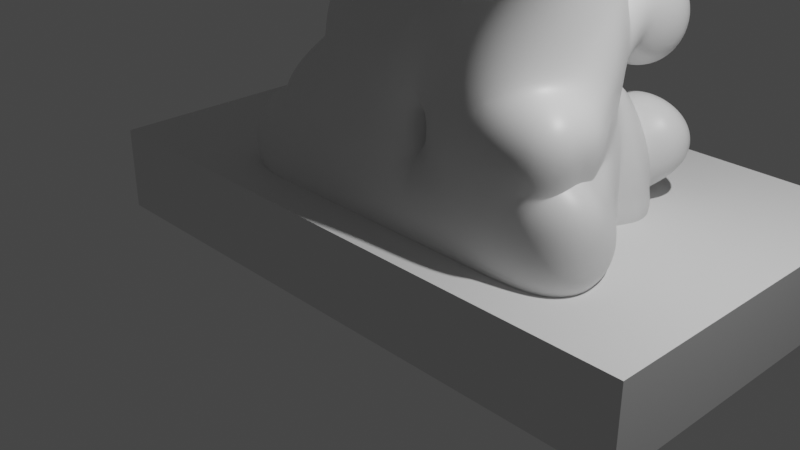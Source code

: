 # Source: gasCloud_straight_05.blend  (saved by Blender 2.81.16; exported with 4.5.12 LTS)
import bpy
from mathutils import Matrix  # noqa: F401  (used for matrix-valued properties, if any)

bpy.ops.wm.read_factory_settings(use_empty=True)
scene = bpy.context.scene
scene.name = 'Scene'

# ---- collections
col_collection = bpy.data.collections.new('Collection'); scene.collection.children.link(col_collection)

# ---- materials (node trees are filled in below, after node groups)
mat_material = bpy.data.materials.new('Material')
mat_material.alpha_threshold = 0.0
mat_material.use_transparent_shadow = False
mat_material.line_color = (0.0, 0.0, 0.0, 1.0)

# ---- material node trees
mat_material.use_nodes = True; mat_material.node_tree.nodes.clear()
_N = mat_material.node_tree.nodes; _L = mat_material.node_tree.links
n0 = _N.new('ShaderNodeOutputMaterial'); n0.name = 'Material Output'; n0.location = (300, 300)
n1 = _N.new('ShaderNodeBsdfPrincipled'); n1.name = 'Principled BSDF'; n1.location = (10, 300)
n1.distribution = 'GGX'
n1.subsurface_method = 'BURLEY'
n1.inputs[2].default_value = 0.4
n1.inputs[3].default_value = 1.45
n1.inputs[27].default_value = (0.0, 0.0, 0.0, 1.0)
n1.inputs[28].default_value = 1.0
_L.new(n1.outputs[0], n0.inputs[0])
n0.is_active_output = True

# ---- world
world_world = bpy.data.worlds.new('World'); scene.world = world_world
world_world.use_nodes = True; world_world.node_tree.nodes.clear()
_N = world_world.node_tree.nodes; _L = world_world.node_tree.links
n0 = _N.new('ShaderNodeOutputWorld'); n0.name = 'World Output'; n0.location = (300, 300)
n1 = _N.new('ShaderNodeBackground'); n1.name = 'Background'; n1.location = (10, 300)
n1.inputs[0].default_value = (0.05088, 0.05088, 0.05088, 1.0)
_L.new(n1.outputs[0], n0.inputs[0])
n0.is_active_output = True
world_world.color = (0.05088, 0.05088, 0.05088)
world_world.use_sun_shadow = False
world_world.sun_shadow_jitter_overblur = 0.0

# ---- cameras
cam_camera = bpy.data.cameras.new('Camera')
cam_camera.clip_end = 100.0
cam_camera.ortho_scale = 7.314

# ---- lights
light_light = bpy.data.lights.new('Light', 'POINT')
light_light.transmission_factor = 0.0
light_light.energy = 1000.0
light_light.shadow_soft_size = 0.1
light_light.shadow_maximum_resolution = 0.006
light_light.use_absolute_resolution = True

# ---- meshes
me_cube = bpy.data.meshes.new('Cube')
me_cube.from_pydata([(1.538, 1.0, 1.5), (1.536, 1.1, 0.7), (1.108, 0.0, 1.5), (1.097, 0.0, 0.5), (0.5723, 1.0, 1.5), (0.5581, 1.0, 0.8476), (0.5769, 0.0, 1.213), (0.4996, 0.0, 0.8071), (1.238, 1.521, 3.0), (1.176, 0.1977, 2.5), (0.6661, 1.0, 2.5), (0.5691, 0.1977, 2.5), (1.534, 0.848, 3.5), (1.491, 0.0, 3.5), (0.7658, 0.7336, 3.499), (0.7587, 0.0, 3.5), (0.1495, 1.0, 0.8476), (0.1176, 0.0, 1.229), (0.215, 0.0, 0.7993), (0.1095, 1.076, 2.752), (0.1535, 0.0, 2.2), (-0.2124, 1.432, 0.4756), (-0.2683, 0.0, 1.5), (-0.2634, 0.0, 0.5), (-0.9546, 1.008, 1.728), (-0.5397, 1.0, 0.5), (-0.9239, 0.0, 1.5), (-0.9109, 0.0, 0.5), (-1.491, 0.4, 1.0), (-1.491, 0.5, 0.5), (-1.491, 0.0, 1.0), (-1.491, 0.0, 0.5), (-0.4714, 0.5, 2.5), (-0.5741, 0.0, 2.3), (-0.7281, 0.5, 2.254), (-0.7943, 0.118, 2.009), (1.909, 0.5, 1.1), (1.909, 0.5, 0.5), (1.909, 0.0, 1.281), (1.909, 0.0, 0.5), (1.253, 1.5, 0.5), (0.6262, 1.5, 0.5), (1.275, 1.5, 1.5), (0.636, 1.5, 1.5), (0.8432, 1.5, 2.0), (1.181, 1.5, 2.0), (0.1417, 1.178, 1.754), (0.02197, 1.776, 0.3419), (-0.2681, 1.298, 1.702), (-0.273, 1.776, 0.3419), (1.359, 1.0, 0.7), (0.5321, 0.0, 1.071), (1.138, 0.0, 1.0), (0.7041, 1.0, 1.024), (0.1522, 0.0, 1.0), (-0.2565, 0.0, 1.0), (-0.2635, 1.0, 1.0), (-0.9142, 0.0, 1.0), (-0.6877, 1.0, 1.1), (-1.491, 0.0, 0.75), (-1.491, 0.5, 0.75), (1.561, 0.5, 0.8), (1.647, 0.0, 0.8), (1.254, 1.5, 1.2), (0.6255, 1.5, 1.2), (0.06913, 1.5, 0.8058), (-0.2039, 1.5, 0.8058), (1.245, 2.0, 0.5), (0.6986, 2.0, 0.5), (1.099, 1.947, 1.064), (0.8196, 2.12, 1.124), (0.5566, 2.2, 1.8), (1.223, 1.835, 1.8), (0.6077, 2.2, 2.5), (1.232, 1.9, 2.428), (0.9461, 2.535, 1.425), (1.257, 2.623, 1.625), (0.9423, 2.748, 1.875), (1.3, 2.623, 2.075), (1.611, 2.375, 0.9444), (0.7163, 2.498, 1.104), (1.525, 1.0, 0.2), (1.112, 0.0, 0.2), (0.5677, 1.0, 0.2), (0.5417, 0.0, 0.2), (0.1556, 1.0, 0.2), (0.1421, 0.0, 0.2), (-0.2591, 1.0, 0.2), (-0.2602, 0.0, 0.2), (-0.9109, 0.0, 0.2), (-1.491, 0.5, 0.2), (-1.491, 0.0, 0.2), (2.014, 0.626, 0.2), (2.109, 0.0, 0.2), (1.265, 1.5, 0.2), (0.6348, 1.5, 0.2), (0.03534, 1.852, 0.2067), (-0.4359, 1.852, 0.2067), (1.113, 2.072, 0.2), (0.7392, 2.028, 0.2), (1.934, 2.536, 0.5404), (0.8119, 2.553, 0.2897), (1.539, 1.75, 0.5), (1.152, 1.75, 1.1), (0.5618, 1.75, 1.1), (0.5629, 1.75, 0.5), (1.55, 1.75, 0.2), (0.57, 1.75, 0.2), (-0.9447, 0.07975, 1.75), (-0.8148, 0.75, 2.244), (-0.2426, 0.75, 2.548), (-0.3051, 0.0, 2.0), (-0.3957, 1.274, 1.916), (-0.6742, 1.274, 1.916), (-0.7008, 1.149, 2.541), (-0.4898, 1.149, 2.666), (-0.4637, 1.525, 1.839), (-0.8363, 1.518, 1.776), (-1.043, 1.45, 2.041), (-0.5492, 1.353, 2.207), (-0.3535, 1.82, 2.033), (-1.177, 1.82, 2.033), (-1.065, 1.589, 2.352), (-0.7778, 1.576, 2.553), (-1.191, 0.55, 1.65), (-1.191, 0.0, 1.25), (-1.191, 0.0, 0.5), (-1.191, 0.0, 0.875), (-1.191, 0.0, 0.2), (-1.191, 0.75, 0.2), (-1.891, 0.5, 0.5), (-1.891, 0.0, 0.5), (-1.891, 0.0, 0.65), (-1.891, 0.5, 0.65), (-2.191, 0.5, 0.2), (-2.191, 0.0, 0.2), (-0.4756, 1.0, 0.2), (-1.191, 0.75, 0.5), (-1.191, 0.75, 0.875), (-0.7427, 1.4, 0.5), (-0.8903, 1.327, 0.8582), (-0.7427, 1.4, 0.2), (-1.367, 1.35, 0.5), (-1.121, 1.077, 0.7332), (-1.367, 1.35, 0.2), (0.3655, 1.182, 1.839), (0.3226, 1.125, 2.539), (0.3429, 1.0, 0.7397), (0.316, 0.0, 1.402), (0.3248, 0.0, 0.6733), (0.3308, 0.0, 2.5), (0.3506, 1.0, 0.2), (0.3312, 0.0, 0.2), (1.282, 0.5, 1.5), (1.538, 0.8, 2.75), (0.5984, 0.5, 2.5), (1.759, 0.25, 3.6), (0.6613, 0.4836, 3.499), (0.04331, 0.3457, 2.322), (-0.9162, 0.5, 1.5), (-1.491, 0.2, 1.0), (-0.41, 0.25, 2.5), (-0.8465, 0.25, 2.0), (1.909, 0.25, 1.45), (2.109, 0.25, 0.8), (1.616, 0.25, 0.8), (-1.491, 0.25, 0.75), (2.109, 0.25, 0.2), (-0.3057, 0.375, 2.27), (-0.8654, 0.375, 1.75), (-1.191, 0.275, 1.45), (-2.091, 0.25, 0.6), (-1.891, 0.25, 0.65), (-2.191, 0.25, 0.2), (0.2311, 0.5151, 2.65), (1.197, 2.126, 2.487), (0.8451, 2.232, 2.287), (1.296, 2.126, 1.712), (0.773, 2.232, 1.512), (1.568, 1.0, -0.1), (1.156, 0.0, -0.1), (0.5958, 1.0, -0.1), (0.5709, 0.0, -0.1), (0.1731, 1.001, -0.1), (0.1605, 0.0, -0.1), (-0.2507, 1.001, -0.1), (-0.251, 0.0, -0.1), (-0.9109, 0.0, -0.1), (-1.491, 0.5, -0.1), (-1.491, 0.0, -0.1), (1.752, 0.626, -0.1), (1.847, 0.0, -0.1), (1.303, 1.5, -0.1), (0.6599, 1.506, -0.1), (0.1872, 1.867, -0.1), (-0.7897, 1.867, -0.1), (1.386, 2.1, -0.1), (0.512, 2.0, -0.1), (1.582, 1.75, -0.1), (0.5907, 1.756, -0.1), (-1.191, 0.0, -0.1), (-1.191, 0.75, -0.1), (-1.791, 0.5, -0.1), (-1.791, 0.0, -0.1), (-0.4714, 1.0, -0.1), (-0.7427, 1.411, -0.1), (-1.367, 1.35, -0.1), (0.3731, 1.0, -0.1), (0.3546, 0.0, -0.1), (0.5706, 0.5, -0.1), (1.334, 0.5, -0.1), (0.1596, 0.5, -0.1), (-0.2529, 0.5, -0.1), (-1.491, 0.25, -0.1), (1.847, 0.25, -0.1), (-1.191, 0.375, -0.1), (-1.791, 0.25, -0.1), (-0.6693, 0.5, -0.1), (0.354, 0.5, -0.1), (0.3338, 0.5, 0.7065), (0.1823, 0.5, 0.8235), (0.3461, 0.5909, 1.589), (0.5126, 0.5, 1.374), (0.1509, 0.5, 0.9238), (0.6181, 0.5, 1.047), (0.5288, 0.5, 0.8274), (0.1863, 0.5889, 1.505), (0.1584, 1.388, 0.5948), (-0.3154, 1.604, 0.4087), (0.1543, 1.339, 1.28), (-0.2849, 1.399, 1.254), (-0.2827, 1.25, 0.9029), (0.164, 1.426, 0.1434), (-0.416, 1.426, 0.1434), (0.1802, 1.434, -0.1), (-0.5202, 1.434, -0.1)], [], [(153, 0, 8, 154), (52, 2, 6, 51), (221, 226, 46, 145), (227, 16, 85, 232), (153, 2, 38, 163), (229, 227, 47, 65), (155, 11, 15, 157), (6, 2, 9, 11), (146, 145, 46, 19), (156, 157, 15, 13), (11, 9, 13, 15), (8, 10, 14, 12), (154, 8, 12, 156), (54, 17, 22, 55), (168, 111, 20, 158), (174, 146, 19, 158), (148, 150, 20, 17), (1, 37, 92, 81), (68, 80, 101, 99), (8, 0, 42, 45), (170, 124, 28, 160), (169, 108, 35, 162), (55, 22, 26, 57), (56, 21, 25, 58), (166, 160, 28, 60), (127, 125, 30, 59), (138, 137, 29, 60), (161, 32, 34, 162), (168, 110, 32, 161), (110, 109, 34, 32), (108, 111, 33, 35), (165, 163, 38, 62), (52, 3, 39, 62), (50, 0, 36, 61), (91, 31, 131, 135), (64, 43, 42, 63), (104, 103, 69, 70), (103, 102, 67, 69), (39, 3, 82, 93), (4, 10, 44, 43), (231, 230, 66), (10, 8, 45, 44), (53, 4, 43, 64), (50, 1, 40, 63), (0, 50, 63, 42), (5, 53, 64, 41), (228, 231, 66, 49), (229, 65, 66, 230), (44, 45, 74, 73), (1, 50, 61, 37), (2, 52, 62, 38), (164, 165, 62, 39), (124, 138, 60, 28), (126, 127, 59, 31), (134, 90, 188, 202), (48, 56, 58, 24), (23, 55, 57, 27), (18, 54, 55, 23), (223, 16, 46, 226), (3, 52, 51, 7), (176, 175, 78, 77), (45, 42, 72, 74), (105, 104, 70, 68), (43, 44, 73, 71), (42, 43, 71, 72), (126, 31, 91, 128), (47, 49, 66, 65), (76, 75, 77, 78), (175, 177, 76, 78), (177, 178, 75, 76), (178, 176, 77, 75), (67, 79, 80, 68), (228, 49, 97, 233), (67, 68, 70, 69), (102, 40, 94, 106), (98, 99, 101, 100), (135, 173, 216, 203), (81, 92, 190, 179), (82, 84, 182, 180), (93, 82, 180, 191), (107, 99, 197, 199), (92, 167, 214, 190), (129, 144, 206, 201), (106, 94, 192, 198), (95, 107, 199, 193), (141, 144, 142, 139), (5, 41, 95, 83), (147, 5, 83, 151), (40, 1, 81, 94), (23, 27, 89, 88), (105, 68, 99, 107), (18, 23, 88, 86), (3, 7, 84, 82), (149, 18, 86, 152), (164, 39, 93, 167), (25, 21, 87, 136), (79, 67, 98, 100), (41, 105, 107, 95), (90, 129, 201, 188), (67, 102, 106, 98), (41, 64, 104, 105), (63, 40, 102, 103), (64, 63, 103, 104), (26, 22, 111, 108), (24, 109, 114, 113), (19, 46, 48, 110), (159, 26, 108, 169), (115, 112, 116, 119), (48, 24, 113, 112), (110, 48, 112, 115), (109, 110, 115, 114), (118, 119, 123, 122), (112, 113, 117, 116), (114, 115, 119, 118), (113, 114, 118, 117), (120, 121, 122, 123), (117, 118, 122, 121), (119, 116, 120, 123), (116, 117, 121, 120), (194, 195, 97, 96), (27, 126, 128, 89), (27, 57, 127, 126), (24, 58, 138, 124), (29, 137, 129, 90), (57, 26, 125, 127), (159, 24, 124, 170), (171, 130, 134, 173), (171, 172, 133, 130), (31, 59, 132, 131), (166, 60, 133, 172), (60, 29, 130, 133), (29, 90, 134, 130), (152, 86, 184, 208), (137, 138, 143, 142), (140, 139, 142, 143), (25, 136, 141, 139), (129, 137, 142, 144), (138, 58, 140, 143), (58, 25, 139, 140), (89, 128, 200, 187), (7, 149, 152, 84), (16, 147, 151, 85), (98, 106, 198, 196), (224, 222, 4, 53), (223, 220, 16), (6, 11, 150, 148), (155, 10, 146, 174), (219, 220, 18, 149), (10, 4, 145, 146), (221, 222, 6, 148), (11, 155, 174, 150), (151, 83, 181, 207), (59, 166, 172, 132), (131, 132, 172, 171), (131, 171, 173, 135), (26, 159, 170, 125), (173, 134, 202, 216), (24, 159, 169, 109), (158, 19, 110, 168), (37, 164, 167, 92), (88, 89, 187, 186), (136, 87, 185, 204), (233, 97, 195, 235), (91, 135, 203, 189), (86, 88, 186, 184), (37, 61, 165, 164), (61, 36, 163, 165), (111, 168, 161, 33), (33, 161, 162, 35), (59, 30, 160, 166), (109, 169, 162, 34), (125, 170, 160, 30), (17, 20, 111, 22), (150, 174, 158, 20), (9, 154, 156, 13), (12, 14, 157, 156), (10, 155, 157, 14), (0, 153, 163, 36), (2, 153, 154, 9), (71, 73, 176, 178), (72, 71, 178, 177), (74, 72, 177, 175), (73, 74, 175, 176), (213, 189, 203, 216), (209, 210, 180, 182), (218, 208, 184, 211), (212, 186, 187, 217), (211, 184, 186, 212), (215, 200, 189, 213), (210, 179, 190, 214), (179, 181, 193, 192), (234, 235, 195, 194), (49, 47, 96, 97), (198, 199, 197, 196), (192, 193, 199, 198), (217, 187, 200, 215), (204, 201, 206, 205), (206, 144, 141, 205), (209, 182, 208, 218), (181, 209, 218, 207), (204, 217, 215, 201), (180, 210, 214, 191), (201, 215, 213, 188), (183, 211, 212, 185), (185, 212, 217, 204), (207, 218, 211, 183), (181, 179, 210, 209), (188, 213, 216, 202), (128, 91, 189, 200), (99, 98, 196, 197), (167, 93, 191, 214), (85, 151, 207, 183), (141, 136, 204, 205), (232, 85, 183, 234), (84, 152, 208, 182), (83, 95, 193, 181), (94, 81, 179, 192), (219, 225, 5, 147), (224, 225, 7, 51), (101, 80, 79, 100), (53, 5, 225, 224), (149, 7, 225, 219), (145, 4, 222, 221), (147, 16, 220, 219), (54, 18, 220, 223), (51, 6, 222, 224), (54, 223, 226, 17), (148, 17, 226, 221), (96, 232, 234, 194), (183, 185, 235, 234), (87, 233, 235, 185), (21, 228, 233, 87), (46, 229, 230, 48), (21, 56, 231, 228), (56, 48, 230, 231), (46, 16, 227, 229), (47, 227, 232, 96)])
_uv = me_cube.uv_layers.new(name='UVMap')
_uv.uv.foreach_set('vector', [0.625, 0.625, 0.625, 0.5, 0.625, 0.5, 0.625, 0.625, 0.5, 0.75, 0.625, 0.75, 0.625, 1.0, 0.5, 1.0, 0.625, 0.625, 0.3125, 0.5, 0.0, 0.0, 0.625, 0.25, 0.375, 0.25, 0.375, 0.25, 0.375, 0.25, 0.375, 0.25, 0.625, 0.625, 0.625, 0.75, 0.625, 0.75, 0.625, 0.625, 0.5, 0.25, 0.375, 0.25, 0.375, 0.25, 0.5, 0.25, 0.625, 0.125, 0.625, 0.0, 0.625, 0.0, 0.625, 0.125, 0.625, 1.0, 0.625, 0.75, 0.625, 0.75, 0.625, 1.0, 0.625, 0.25, 0.625, 0.25, 0.625, 0.25, 0.625, 0.25, 0.625, 0.625, 0.875, 0.625, 0.875, 0.75, 0.625, 0.75, 0.625, 1.0, 0.625, 0.75, 0.625, 0.75, 0.625, 1.0, 0.625, 0.5, 0.625, 0.25, 0.625, 0.25, 0.625, 0.5, 0.625, 0.625, 0.625, 0.5, 0.625, 0.5, 0.625, 0.625, 0.5, 1.0, 0.625, 1.0, 0.625, 1.0, 0.5, 1.0, 0.625, 0.125, 0.625, 0.0, 0.625, 0.0, 0.625, 0.125, 0.625, 0.125, 0.625, 0.25, 0.625, 0.25, 0.625, 0.125, 0.625, 1.0, 0.625, 1.0, 0.625, 1.0, 0.625, 1.0, 0.375, 0.5, 0.375, 0.5, 0.375, 0.5, 0.375, 0.5, 0.375, 0.25, 0.375, 0.25, 0.375, 0.25, 0.375, 0.25, 0.625, 0.5, 0.625, 0.5, 0.625, 0.5, 0.625, 0.5, 0.625, 0.125, 0.625, 0.25, 0.625, 0.25, 0.625, 0.125, 0.625, 0.125, 0.625, 0.0, 0.625, 0.0, 0.625, 0.125, 0.5, 1.0, 0.625, 1.0, 0.625, 1.0, 0.5, 1.0, 0.5, 0.25, 0.375, 0.25, 0.375, 0.25, 0.5, 0.25, 0.5, 0.125, 0.625, 0.125, 0.625, 0.25, 0.5, 0.25, 0.5, 1.0, 0.625, 1.0, 0.625, 1.0, 0.5, 1.0, 0.5, 0.25, 0.375, 0.25, 0.375, 0.25, 0.5, 0.25, 0.625, 0.125, 0.625, 0.25, 0.625, 0.25, 0.625, 0.125, 0.625, 0.125, 0.625, 0.25, 0.625, 0.25, 0.625, 0.125, 0.625, 0.25, 0.625, 0.25, 0.625, 0.25, 0.625, 0.25, 0.625, 1.0, 0.625, 1.0, 0.625, 1.0, 0.625, 1.0, 0.5, 0.625, 0.625, 0.625, 0.625, 0.75, 0.5, 0.75, 0.5, 0.75, 0.375, 0.75, 0.375, 0.75, 0.5, 0.75, 0.5, 0.5, 0.625, 0.5, 0.625, 0.5, 0.5, 0.5, 0.375, 1.0, 0.375, 1.0, 0.375, 1.0, 0.375, 1.0, 0.5, 0.25, 0.625, 0.25, 0.625, 0.5, 0.5, 0.5, 0.5, 0.25, 0.5, 0.5, 0.5, 0.5, 0.5, 0.25, 0.5, 0.5, 0.375, 0.5, 0.375, 0.5, 0.5, 0.5, 0.375, 0.75, 0.375, 0.75, 0.375, 0.75, 0.375, 0.75, 0.625, 0.25, 0.625, 0.25, 0.625, 0.25, 0.625, 0.25, 0.5, 0.25, 0.5625, 0.25, 0.5, 0.25, 0.625, 0.25, 0.625, 0.5, 0.625, 0.5, 0.625, 0.25, 0.5, 0.25, 0.625, 0.25, 0.625, 0.25, 0.5, 0.25, 0.5, 0.5, 0.375, 0.5, 0.375, 0.5, 0.5, 0.5, 0.625, 0.5, 0.5, 0.5, 0.5, 0.5, 0.625, 0.5, 0.375, 0.25, 0.5, 0.25, 0.5, 0.25, 0.375, 0.25, 0.375, 0.25, 0.5, 0.25, 0.5, 0.25, 0.375, 0.25, 0.5625, 0.25, 0.5, 0.25, 0.5, 0.25, 0.5625, 0.25, 0.625, 0.25, 0.625, 0.5, 0.625, 0.5, 0.625, 0.25, 0.375, 0.5, 0.5, 0.5, 0.5, 0.5, 0.375, 0.5, 0.625, 0.75, 0.5, 0.75, 0.5, 0.75, 0.625, 0.75, 0.375, 0.625, 0.5, 0.625, 0.5, 0.75, 0.375, 0.75, 0.625, 0.25, 0.5, 0.25, 0.5, 0.25, 0.625, 0.25, 0.375, 1.0, 0.5, 1.0, 0.5, 1.0, 0.375, 1.0, 0.375, 0.25, 0.375, 0.25, 0.375, 0.25, 0.375, 0.25, 0.625, 0.25, 0.5, 0.25, 0.5, 0.25, 0.625, 0.25, 0.375, 1.0, 0.5, 1.0, 0.5, 1.0, 0.375, 1.0, 0.375, 1.0, 0.5, 1.0, 0.5, 1.0, 0.375, 1.0, 0.4375, 0.625, 0.375, 0.25, 0.5, 0.25, 0.5625, 0.625, 0.375, 0.75, 0.5, 0.75, 0.5, 1.0, 0.375, 1.0, 0.625, 0.25, 0.625, 0.5, 0.625, 0.5, 0.625, 0.25, 0.625, 0.5, 0.625, 0.5, 0.625, 0.5, 0.625, 0.5, 0.375, 0.25, 0.5, 0.25, 0.5, 0.25, 0.375, 0.25, 0.625, 0.25, 0.625, 0.25, 0.625, 0.25, 0.625, 0.25, 0.625, 0.5, 0.625, 0.25, 0.625, 0.25, 0.625, 0.5, 0.375, 1.0, 0.375, 1.0, 0.375, 1.0, 0.375, 1.0, 0.375, 0.25, 0.375, 0.25, 0.5, 0.25, 0.5, 0.25, 0.625, 0.5, 0.625, 0.25, 0.625, 0.25, 0.625, 0.5, 0.625, 0.5, 0.625, 0.5, 0.625, 0.5, 0.625, 0.5, 0.625, 0.5, 0.625, 0.25, 0.625, 0.25, 0.625, 0.5, 0.625, 0.25, 0.625, 0.25, 0.625, 0.25, 0.625, 0.25, 0.375, 0.5, 0.375, 0.5, 0.375, 0.25, 0.375, 0.25, 0.375, 0.25, 0.375, 0.25, 0.375, 0.25, 0.375, 0.25, 0.375, 0.5, 0.375, 0.25, 0.5, 0.25, 0.5, 0.5, 0.375, 0.5, 0.375, 0.5, 0.375, 0.5, 0.375, 0.5, 0.375, 0.5, 0.375, 0.25, 0.375, 0.25, 0.375, 0.5, 0.375, 0.0, 0.375, 0.125, 0.375, 0.125, 0.375, 0.0, 0.375, 0.5, 0.375, 0.5, 0.375, 0.5, 0.375, 0.5, 0.375, 0.75, 0.375, 1.0, 0.375, 1.0, 0.375, 0.75, 0.375, 0.75, 0.375, 0.75, 0.375, 0.75, 0.375, 0.75, 0.375, 0.25, 0.375, 0.25, 0.375, 0.25, 0.375, 0.25, 0.375, 0.5, 0.375, 0.625, 0.375, 0.625, 0.375, 0.5, 0.375, 0.25, 0.375, 0.25, 0.375, 0.25, 0.375, 0.25, 0.375, 0.5, 0.375, 0.5, 0.375, 0.5, 0.375, 0.5, 0.375, 0.25, 0.375, 0.25, 0.375, 0.25, 0.375, 0.25, 0.375, 0.25, 0.375, 0.25, 0.375, 0.25, 0.375, 0.25, 0.375, 0.25, 0.375, 0.25, 0.375, 0.25, 0.375, 0.25, 0.375, 0.25, 0.375, 0.25, 0.375, 0.25, 0.375, 0.25, 0.375, 0.5, 0.375, 0.5, 0.375, 0.5, 0.375, 0.5, 0.375, 1.0, 0.375, 1.0, 0.375, 1.0, 0.375, 1.0, 0.375, 0.25, 0.375, 0.25, 0.375, 0.25, 0.375, 0.25, 0.375, 1.0, 0.375, 1.0, 0.375, 1.0, 0.375, 1.0, 0.375, 0.75, 0.375, 1.0, 0.375, 1.0, 0.375, 0.75, 0.375, 1.0, 0.375, 1.0, 0.375, 1.0, 0.375, 1.0, 0.375, 0.625, 0.375, 0.75, 0.375, 0.75, 0.375, 0.625, 0.375, 0.25, 0.375, 0.25, 0.375, 0.25, 0.375, 0.25, 0.375, 0.5, 0.375, 0.5, 0.375, 0.5, 0.375, 0.5, 0.375, 0.25, 0.375, 0.25, 0.375, 0.25, 0.375, 0.25, 0.375, 0.25, 0.375, 0.25, 0.375, 0.25, 0.375, 0.25, 0.375, 0.5, 0.375, 0.5, 0.375, 0.5, 0.375, 0.5, 0.375, 0.25, 0.5, 0.25, 0.5, 0.25, 0.375, 0.25, 0.5, 0.5, 0.375, 0.5, 0.375, 0.5, 0.5, 0.5, 0.5, 0.25, 0.5, 0.5, 0.5, 0.5, 0.5, 0.25, 0.625, 1.0, 0.625, 1.0, 0.625, 1.0, 0.625, 1.0, 0.625, 0.25, 0.625, 0.25, 0.625, 0.25, 0.625, 0.25, 0.625, 0.25, 0.625, 0.25, 0.625, 0.25, 0.625, 0.25, 0.625, 0.125, 0.625, 0.0, 0.625, 0.0, 0.625, 0.125, 0.625, 0.25, 0.625, 0.25, 0.625, 0.25, 0.625, 0.25, 0.625, 0.25, 0.625, 0.25, 0.625, 0.25, 0.625, 0.25, 0.625, 0.25, 0.625, 0.25, 0.625, 0.25, 0.625, 0.25, 0.625, 0.25, 0.625, 0.25, 0.625, 0.25, 0.625, 0.25, 0.625, 0.25, 0.625, 0.25, 0.625, 0.25, 0.625, 0.25, 0.625, 0.25, 0.625, 0.25, 0.625, 0.25, 0.625, 0.25, 0.625, 0.25, 0.625, 0.25, 0.625, 0.25, 0.625, 0.25, 0.625, 0.25, 0.625, 0.25, 0.625, 0.25, 0.625, 0.25, 0.625, 0.25, 0.625, 0.25, 0.625, 0.25, 0.625, 0.25, 0.625, 0.25, 0.625, 0.25, 0.625, 0.25, 0.625, 0.25, 0.625, 0.25, 0.625, 0.25, 0.625, 0.25, 0.625, 0.25, 0.625, 0.25, 0.625, 0.25, 0.625, 0.25, 0.625, 0.25, 0.125, 0.5, 0.125, 0.5, 0.375, 0.25, 0.375, 0.25, 0.375, 1.0, 0.375, 1.0, 0.375, 1.0, 0.375, 1.0, 0.375, 1.0, 0.5, 1.0, 0.5, 1.0, 0.375, 1.0, 0.625, 0.25, 0.5, 0.25, 0.5, 0.25, 0.625, 0.25, 0.375, 0.25, 0.375, 0.25, 0.375, 0.25, 0.375, 0.25, 0.5, 1.0, 0.625, 1.0, 0.625, 1.0, 0.5, 1.0, 0.625, 0.125, 0.625, 0.25, 0.625, 0.25, 0.625, 0.125, 0.375, 0.125, 0.375, 0.25, 0.375, 0.25, 0.375, 0.125, 0.375, 0.125, 0.5, 0.125, 0.5, 0.25, 0.375, 0.25, 0.375, 1.0, 0.5, 1.0, 0.5, 1.0, 0.375, 1.0, 0.5, 0.125, 0.5, 0.25, 0.5, 0.25, 0.5, 0.125, 0.5, 0.25, 0.375, 0.25, 0.375, 0.25, 0.5, 0.25, 0.375, 0.25, 0.375, 0.25, 0.375, 0.25, 0.375, 0.25, 0.375, 1.0, 0.375, 1.0, 0.375, 1.0, 0.375, 1.0, 0.375, 0.25, 0.5, 0.25, 0.5, 0.25, 0.375, 0.25, 0.5, 0.25, 0.375, 0.25, 0.375, 0.25, 0.5, 0.25, 0.375, 0.25, 0.375, 0.25, 0.375, 0.25, 0.375, 0.25, 0.375, 0.25, 0.375, 0.25, 0.375, 0.25, 0.375, 0.25, 0.5, 0.25, 0.5, 0.25, 0.5, 0.25, 0.5, 0.25, 0.5, 0.25, 0.375, 0.25, 0.375, 0.25, 0.5, 0.25, 0.375, 1.0, 0.375, 1.0, 0.375, 1.0, 0.375, 1.0, 0.375, 1.0, 0.375, 1.0, 0.375, 1.0, 0.375, 1.0, 0.375, 0.25, 0.375, 0.25, 0.375, 0.25, 0.375, 0.25, 0.375, 0.5, 0.375, 0.5, 0.375, 0.5, 0.375, 0.5, 0.5, 0.625, 0.625, 0.625, 0.625, 0.25, 0.5, 0.25, 0.4375, 0.625, 0.375, 0.625, 0.375, 0.25, 0.625, 1.0, 0.625, 1.0, 0.625, 1.0, 0.625, 1.0, 0.625, 0.125, 0.625, 0.25, 0.625, 0.25, 0.625, 0.125, 0.375, 0.625, 0.375, 0.625, 0.375, 1.0, 0.375, 1.0, 0.625, 0.25, 0.625, 0.25, 0.625, 0.25, 0.625, 0.25, 0.625, 0.625, 0.625, 0.625, 0.625, 1.0, 0.625, 1.0, 0.625, 0.0, 0.625, 0.125, 0.625, 0.125, 0.625, 0.0, 0.375, 0.25, 0.375, 0.25, 0.375, 0.25, 0.375, 0.25, 0.5, 0.0, 0.5, 0.125, 0.5, 0.125, 0.5, 0.0, 0.375, 0.0, 0.5, 0.0, 0.5, 0.125, 0.375, 0.125, 0.375, 0.0, 0.375, 0.125, 0.375, 0.125, 0.375, 0.0, 0.625, 0.0, 0.625, 0.125, 0.625, 0.125, 0.625, 0.0, 0.375, 0.125, 0.375, 0.25, 0.375, 0.25, 0.375, 0.125, 0.625, 0.25, 0.625, 0.125, 0.625, 0.125, 0.625, 0.25, 0.625, 0.125, 0.625, 0.25, 0.625, 0.25, 0.625, 0.125, 0.375, 0.5, 0.375, 0.625, 0.375, 0.625, 0.375, 0.5, 0.375, 1.0, 0.375, 1.0, 0.375, 1.0, 0.375, 1.0, 0.375, 0.25, 0.375, 0.25, 0.375, 0.25, 0.375, 0.25, 0.375, 0.25, 0.375, 0.25, 0.375, 0.25, 0.375, 0.25, 0.375, 1.0, 0.375, 1.0, 0.375, 1.0, 0.375, 1.0, 0.375, 1.0, 0.375, 1.0, 0.375, 1.0, 0.375, 1.0, 0.375, 0.5, 0.5, 0.5, 0.5, 0.625, 0.375, 0.625, 0.5, 0.5, 0.625, 0.5, 0.625, 0.625, 0.5, 0.625, 0.625, 0.0, 0.625, 0.125, 0.625, 0.125, 0.625, 0.0, 0.625, 0.0, 0.625, 0.125, 0.625, 0.125, 0.625, 0.0, 0.5, 0.0, 0.625, 0.0, 0.625, 0.125, 0.5, 0.125, 0.625, 0.25, 0.625, 0.125, 0.625, 0.125, 0.625, 0.25, 0.625, 0.0, 0.625, 0.125, 0.625, 0.125, 0.625, 0.0, 0.625, 1.0, 0.625, 0.0, 0.625, 1.0, 0.625, 1.0, 0.625, 0.0, 0.625, 0.125, 0.625, 0.125, 0.625, 0.0, 0.625, 0.75, 0.625, 0.625, 0.625, 0.625, 0.625, 0.75, 0.625, 0.5, 0.875, 0.5, 0.875, 0.625, 0.625, 0.625, 0.625, 0.25, 0.625, 0.125, 0.625, 0.125, 0.625, 0.25, 0.625, 0.5, 0.625, 0.625, 0.625, 0.625, 0.625, 0.5, 0.625, 0.75, 0.625, 0.625, 0.625, 0.625, 0.625, 0.75, 0.625, 0.25, 0.625, 0.25, 0.625, 0.25, 0.625, 0.25, 0.625, 0.5, 0.625, 0.25, 0.625, 0.25, 0.625, 0.5, 0.625, 0.5, 0.625, 0.5, 0.625, 0.5, 0.625, 0.5, 0.625, 0.25, 0.625, 0.5, 0.625, 0.5, 0.625, 0.25, 0.125, 0.625, 0.125, 0.75, 0.125, 0.75, 0.125, 0.625, 0.125, 0.625, 0.375, 0.625, 0.375, 0.75, 0.125, 0.75, 0.125, 0.625, 0.125, 0.75, 0.125, 0.75, 0.125, 0.625, 0.125, 0.625, 0.125, 0.75, 0.125, 0.75, 0.125, 0.625, 0.125, 0.625, 0.125, 0.75, 0.125, 0.75, 0.125, 0.625, 0.125, 0.625, 0.125, 0.75, 0.125, 0.75, 0.125, 0.625, 0.375, 0.625, 0.375, 0.5, 0.375, 0.5, 0.375, 0.625, 0.375, 0.5, 0.125, 0.5, 0.125, 0.5, 0.375, 0.5, 0.125, 0.5, 0.125, 0.5, 0.125, 0.5, 0.125, 0.5, 0.375, 0.25, 0.375, 0.25, 0.375, 0.25, 0.375, 0.25, 0.375, 0.5, 0.125, 0.5, 0.125, 0.5, 0.375, 0.5, 0.375, 0.5, 0.125, 0.5, 0.125, 0.5, 0.375, 0.5, 0.125, 0.625, 0.125, 0.75, 0.125, 0.75, 0.125, 0.625, 0.125, 0.5, 0.125, 0.5, 0.125, 0.5, 0.125, 0.5, 0.125, 0.5, 0.375, 0.25, 0.375, 0.25, 0.125, 0.5, 0.125, 0.625, 0.125, 0.75, 0.125, 0.75, 0.125, 0.625, 0.125, 0.5, 0.125, 0.625, 0.125, 0.625, 0.125, 0.5, 0.125, 0.5, 0.125, 0.625, 0.125, 0.625, 0.125, 0.5, 0.375, 0.75, 0.375, 0.625, 0.375, 0.625, 0.375, 0.75, 0.125, 0.5, 0.125, 0.625, 0.125, 0.625, 0.125, 0.5, 0.125, 0.5, 0.125, 0.625, 0.125, 0.625, 0.125, 0.5, 0.125, 0.5, 0.125, 0.625, 0.125, 0.625, 0.125, 0.5, 0.125, 0.5, 0.125, 0.625, 0.125, 0.625, 0.125, 0.5, 0.125, 0.5, 0.375, 0.5, 0.375, 0.625, 0.125, 0.625, 0.125, 0.5, 0.125, 0.625, 0.125, 0.625, 0.125, 0.5, 0.375, 1.0, 0.375, 1.0, 0.375, 1.0, 0.375, 1.0, 0.375, 0.25, 0.375, 0.5, 0.375, 0.5, 0.125, 0.5, 0.375, 0.625, 0.375, 0.75, 0.375, 0.75, 0.375, 0.625, 0.375, 0.25, 0.375, 0.25, 0.375, 0.25, 0.375, 0.25, 0.375, 0.25, 0.375, 0.25, 0.375, 0.25, 0.375, 0.25, 0.375, 0.25, 0.375, 0.25, 0.375, 0.25, 0.375, 0.25, 0.375, 1.0, 0.375, 1.0, 0.375, 1.0, 0.375, 1.0, 0.375, 0.25, 0.375, 0.25, 0.375, 0.25, 0.375, 0.25, 0.375, 0.5, 0.375, 0.5, 0.375, 0.5, 0.375, 0.5, 0.375, 0.625, 0.375, 0.625, 0.375, 0.25, 0.375, 0.25, 0.5, 0.625, 0.375, 0.625, 0.375, 1.0, 0.5, 1.0, 0.375, 0.25, 0.375, 0.25, 0.375, 0.5, 0.375, 0.5, 0.5, 0.25, 0.375, 0.25, 0.375, 0.625, 0.5, 0.625, 0.375, 1.0, 0.375, 1.0, 0.375, 0.625, 0.375, 0.625, 0.625, 0.25, 0.625, 0.25, 0.625, 0.625, 0.625, 0.625, 0.375, 0.25, 0.375, 0.25, 0.375, 0.625, 0.375, 0.625, 0.5, 1.0, 0.375, 1.0, 0.375, 0.625, 0.4375, 0.625, 0.5, 1.0, 0.625, 1.0, 0.625, 0.625, 0.5, 0.625, 0.5, 1.0, 0.4375, 0.625, 0.5625, 0.625, 0.625, 1.0, 0.625, 1.0, 0.625, 1.0, 0.3125, 0.5, 0.625, 0.625, 0.375, 0.25, 0.375, 0.25, 0.375, 0.25, 0.375, 0.25, 0.125, 0.5, 0.125, 0.5, 0.125, 0.5, 0.125, 0.5, 0.375, 0.25, 0.375, 0.25, 0.375, 0.25, 0.375, 0.25, 0.375, 0.25, 0.375, 0.25, 0.375, 0.25, 0.375, 0.25, 0.625, 0.25, 0.5625, 0.25, 0.5625, 0.25, 0.625, 0.25, 0.375, 0.25, 0.5, 0.25, 0.5, 0.25, 0.375, 0.25, 0.5, 0.25, 0.625, 0.25, 0.5625, 0.25, 0.5, 0.25, 0.5, 0.25, 0.375, 0.25, 0.375, 0.25, 0.5, 0.25, 0.375, 0.25, 0.375, 0.25, 0.375, 0.25, 0.375, 0.25])
me_cube.materials.append(mat_material)
me_cube.use_remesh_preserve_volume = False
me_cube.use_remesh_preserve_attributes = False
me_cube.use_mirror_vertex_groups = False
me_cube.update()
me_cube_001 = bpy.data.meshes.new('Cube.001')
me_cube_001.from_pydata([(-4.0, -0.7, -1.0), (-4.0, -0.7, 0.0), (-4.0, 3.7, -1.0), (-4.0, 3.7, 0.0), (3.3, -0.7, -1.0), (3.3, -0.7, 0.0), (3.3, 3.7, -1.0), (3.3, 3.7, 0.0)], [], [(0, 1, 3, 2), (2, 3, 7, 6), (6, 7, 5, 4), (4, 5, 1, 0), (2, 6, 4, 0), (7, 3, 1, 5)])
_uv = me_cube_001.uv_layers.new(name='UVMap')
_uv.uv.foreach_set('vector', [0.375, 0.0, 0.625, 0.0, 0.625, 0.25, 0.375, 0.25, 0.375, 0.25, 0.625, 0.25, 0.625, 0.5, 0.375, 0.5, 0.375, 0.5, 0.625, 0.5, 0.625, 0.75, 0.375, 0.75, 0.375, 0.75, 0.625, 0.75, 0.625, 1.0, 0.375, 1.0, 0.125, 0.5, 0.375, 0.5, 0.375, 0.75, 0.125, 0.75, 0.625, 0.5, 0.875, 0.5, 0.875, 0.75, 0.625, 0.75])
me_cube_001.use_remesh_fix_poles = True
me_cube_001.use_remesh_preserve_attributes = False
me_cube_001.use_mirror_vertex_groups = False
me_cube_001.update()

# ---- objects
ob_gas_cloud = bpy.data.objects.new('Gas cloud', me_cube)
ob_light = bpy.data.objects.new('Light', light_light)
ob_camera = bpy.data.objects.new('Camera', cam_camera)
ob_cut_cube = bpy.data.objects.new('Cut cube', me_cube_001)

# ---- transforms, parenting, visibility, modifiers, constraints
ob_gas_cloud.location = (0.0, 0.0, 0.0)
ob_gas_cloud.lock_rotations_4d = False
ob_gas_cloud.empty_display_type = 'ARROWS'
ob_gas_cloud.lineart.crease_threshold = 0.0
_m = ob_gas_cloud.modifiers.new('Subdivision', 'SUBSURF')
_m.uv_smooth = 'PRESERVE_CORNERS'
_m.levels = 6
_m.render_levels = 6
_m.show_only_control_edges = False
_m = ob_gas_cloud.modifiers.new('Displace', 'DISPLACE')
_m.strength = 0.5
_m = ob_gas_cloud.modifiers.new('Boolean', 'BOOLEAN')
_m.object = ob_cut_cube
_m.solver = 'FAST'
ob_light.location = (4.076, 1.005, 5.904)
ob_light.rotation_euler = (0.6503, 0.05522, 1.866)
ob_light.lock_rotations_4d = False
ob_light.empty_display_type = 'ARROWS'
ob_light.color = (0.0, 0.0, 0.0, 0.0)
ob_light.lineart.crease_threshold = 0.0
ob_camera.location = (7.359, -6.926, 4.958)
ob_camera.rotation_euler = (1.109, 0.0, 0.8149)
ob_camera.lock_rotations_4d = False
ob_camera.empty_display_type = 'ARROWS'
ob_camera.color = (0.0, 0.0, 0.0, 0.0)
ob_camera.display_type = 'WIRE'
ob_camera.lineart.crease_threshold = 0.0
ob_cut_cube.location = (0.0, 0.0, 0.0)
ob_cut_cube.lineart.crease_threshold = 0.0

# ---- collection membership
col_collection.objects.link(ob_gas_cloud)
col_collection.objects.link(ob_light)
col_collection.objects.link(ob_camera)
col_collection.objects.link(ob_cut_cube)

# ---- scene / render settings (as saved in the file)
scene.camera = ob_camera
scene.frame_start = 1; scene.frame_end = 250; scene.frame_set(1)
scene.render.engine = 'BLENDER_EEVEE_NEXT'
scene.cycles.use_denoising = False
scene.cycles.samples = 128
scene.cycles.sampling_pattern = 'TABULATED_SOBOL'
scene.cycles.use_adaptive_sampling = False
scene.cycles.use_light_tree = False
scene.view_settings.view_transform = 'Filmic'
bpy.context.view_layer.update()
